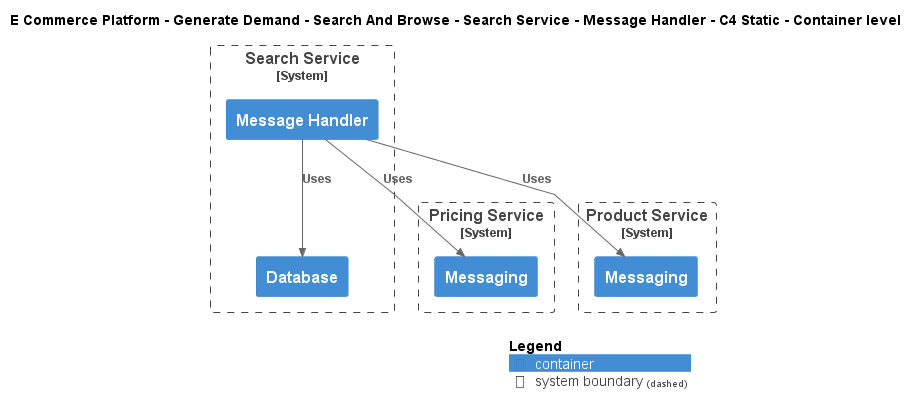

The diagram above was rendered by PlantUML. Its source (embedded in the PNG):
@startuml
!include ..\..\..\..\..\..\..\.c4s\C4_Container.puml

AddElementTag("c4interflow:lifecycle:new", $bgColor=green, $fontColor=#ffffff, $borderColor=green, $shadowing="False")
AddElementTag("c4interflow:lifecycle:changed", $bgColor=orange, $fontColor=#ffffff, $borderColor=orange, $shadowing="False")
AddElementTag("c4interflow:lifecycle:removed", $bgColor=red, $fontColor=#ffffff, $borderColor=red, $shadowing="False")

AddRelTag("c4interflow:lifecycle:new", $textColor=green, $lineColor=green)
AddRelTag("c4interflow:lifecycle:changed", $textColor=orange, $lineColor=orange)
AddRelTag("c4interflow:lifecycle:removed", $textColor=red, $lineColor=red)

SHOW_PERSON_PORTRAIT()
LAYOUT_TOP_DOWN()

skinparam linetype polyline

title E Commerce Platform - Generate Demand - Search And Browse - Search Service - Message Handler - C4 Static - Container level


System_Boundary(ECommercePlatform.GenerateDemand.SearchAndBrowse.SoftwareSystems.SearchService, "Search Service") {
    Container(ECommercePlatform.GenerateDemand.SearchAndBrowse.SoftwareSystems.SearchService.Containers.MessageHandler, "Message Handler", "", "")
    Container(ECommercePlatform.GenerateDemand.SearchAndBrowse.SoftwareSystems.SearchService.Containers.Database, "Database", "", "")
}

System_Boundary(ECommercePlatform.CreateProduct.PriceManagement.SoftwareSystems.PricingService, "Pricing Service") {
    Container(ECommercePlatform.CreateProduct.PriceManagement.SoftwareSystems.PricingService.Containers.Messaging, "Messaging", "", "")
}

System_Boundary(ECommercePlatform.CreateProduct.ProductInformationManagement.SoftwareSystems.ProductService, "Product Service") {
    Container(ECommercePlatform.CreateProduct.ProductInformationManagement.SoftwareSystems.ProductService.Containers.Messaging, "Messaging", "", "")
}

Rel(ECommercePlatform.GenerateDemand.SearchAndBrowse.SoftwareSystems.SearchService.Containers.MessageHandler, ECommercePlatform.CreateProduct.PriceManagement.SoftwareSystems.PricingService.Containers.Messaging, "Uses")
Rel(ECommercePlatform.GenerateDemand.SearchAndBrowse.SoftwareSystems.SearchService.Containers.MessageHandler, ECommercePlatform.GenerateDemand.SearchAndBrowse.SoftwareSystems.SearchService.Containers.Database, "Uses")
Rel(ECommercePlatform.GenerateDemand.SearchAndBrowse.SoftwareSystems.SearchService.Containers.MessageHandler, ECommercePlatform.CreateProduct.ProductInformationManagement.SoftwareSystems.ProductService.Containers.Messaging, "Uses")


SHOW_LEGEND()
@enduml